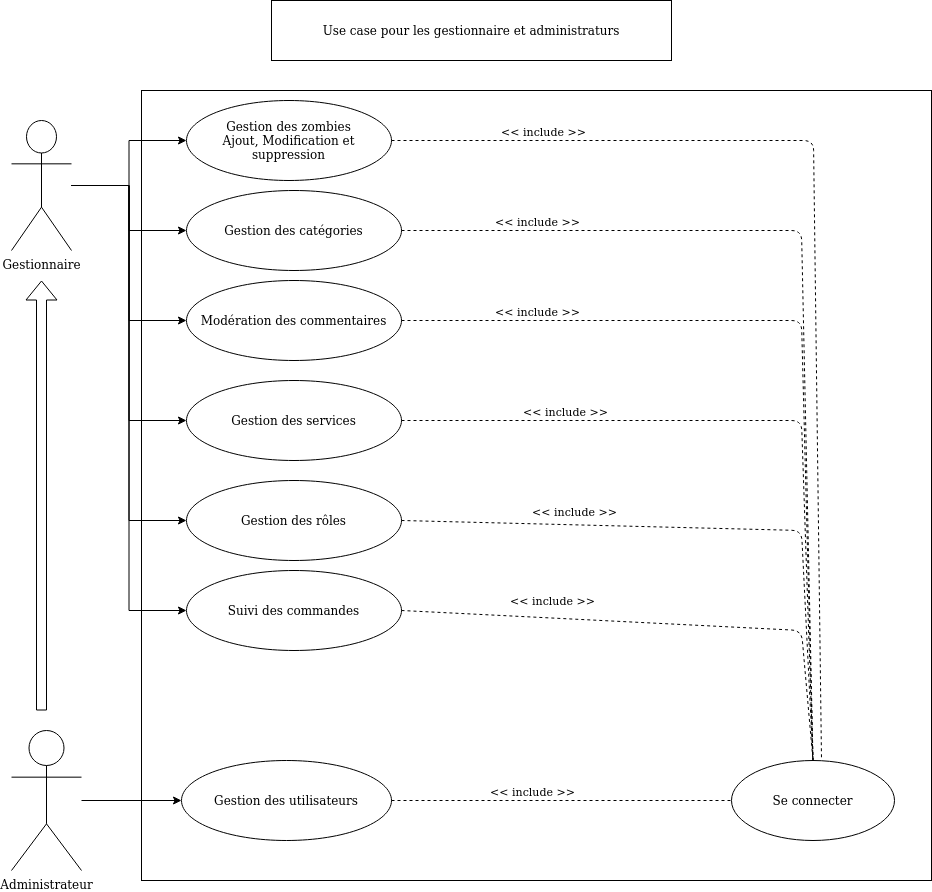

The diagram above was exported from draw.io. Its source (the exported page's mxGraphModel, read from the mxfile embedded in the PNG):
<mxGraphModel dx="1422" dy="744" grid="1" gridSize="10" guides="1" tooltips="1" connect="1" arrows="1" fold="1" page="1" pageScale="1" pageWidth="827" pageHeight="1169" math="0" shadow="0">
  <root>
    <mxCell id="0" />
    <mxCell id="1" parent="0" />
    <mxCell id="xckZjQ-870fb0-fa5IDs-58" value="" style="group" parent="1" vertex="1" connectable="0">
      <mxGeometry x="30" y="100" width="920" height="790" as="geometry" />
    </mxCell>
    <mxCell id="xckZjQ-870fb0-fa5IDs-57" value="" style="group" parent="xckZjQ-870fb0-fa5IDs-58" vertex="1" connectable="0">
      <mxGeometry x="130" width="790" height="790" as="geometry" />
    </mxCell>
    <mxCell id="xckZjQ-870fb0-fa5IDs-56" value="" style="group" parent="xckZjQ-870fb0-fa5IDs-57" vertex="1" connectable="0">
      <mxGeometry width="790" height="790" as="geometry" />
    </mxCell>
    <mxCell id="xckZjQ-870fb0-fa5IDs-55" value="" style="group" parent="xckZjQ-870fb0-fa5IDs-56" vertex="1" connectable="0">
      <mxGeometry width="790" height="790" as="geometry" />
    </mxCell>
    <mxCell id="xckZjQ-870fb0-fa5IDs-52" value="" style="group" parent="xckZjQ-870fb0-fa5IDs-55" vertex="1" connectable="0">
      <mxGeometry width="790" height="790" as="geometry" />
    </mxCell>
    <mxCell id="xckZjQ-870fb0-fa5IDs-3" value="" style="whiteSpace=wrap;html=1;aspect=fixed;" parent="xckZjQ-870fb0-fa5IDs-52" vertex="1">
      <mxGeometry width="790" height="790" as="geometry" />
    </mxCell>
    <mxCell id="xckZjQ-870fb0-fa5IDs-22" value="Suivi des commandes" style="ellipse;whiteSpace=wrap;html=1;" parent="xckZjQ-870fb0-fa5IDs-52" vertex="1">
      <mxGeometry x="45" y="480" width="215" height="80" as="geometry" />
    </mxCell>
    <mxCell id="xckZjQ-870fb0-fa5IDs-6" value="&lt;div&gt;Gestion des zombies&lt;/div&gt;&lt;div&gt;Ajout, Modification et suppression&lt;br&gt;&lt;/div&gt;" style="ellipse;whiteSpace=wrap;html=1;" parent="xckZjQ-870fb0-fa5IDs-56" vertex="1">
      <mxGeometry x="45" y="10" width="205" height="80" as="geometry" />
    </mxCell>
    <mxCell id="xckZjQ-870fb0-fa5IDs-11" value="Gestion des catégories" style="ellipse;whiteSpace=wrap;html=1;" parent="xckZjQ-870fb0-fa5IDs-56" vertex="1">
      <mxGeometry x="45" y="100" width="215" height="80" as="geometry" />
    </mxCell>
    <mxCell id="xckZjQ-870fb0-fa5IDs-14" value="Modération des commentaires" style="ellipse;whiteSpace=wrap;html=1;" parent="xckZjQ-870fb0-fa5IDs-56" vertex="1">
      <mxGeometry x="45" y="190" width="215" height="80" as="geometry" />
    </mxCell>
    <mxCell id="xckZjQ-870fb0-fa5IDs-20" value="Gestion des services" style="ellipse;whiteSpace=wrap;html=1;" parent="xckZjQ-870fb0-fa5IDs-56" vertex="1">
      <mxGeometry x="45" y="290" width="215" height="80" as="geometry" />
    </mxCell>
    <mxCell id="xckZjQ-870fb0-fa5IDs-21" value="Gestion des rôles" style="ellipse;whiteSpace=wrap;html=1;" parent="xckZjQ-870fb0-fa5IDs-56" vertex="1">
      <mxGeometry x="45" y="390" width="215" height="80" as="geometry" />
    </mxCell>
    <mxCell id="xckZjQ-870fb0-fa5IDs-1" value="Gestionnaire" style="shape=umlActor;verticalLabelPosition=bottom;labelBackgroundColor=#ffffff;verticalAlign=top;html=1;outlineConnect=0;" parent="xckZjQ-870fb0-fa5IDs-58" vertex="1">
      <mxGeometry y="30" width="60" height="130" as="geometry" />
    </mxCell>
    <mxCell id="xckZjQ-870fb0-fa5IDs-10" value="Gestion des utilisateurs" style="ellipse;whiteSpace=wrap;html=1;" parent="xckZjQ-870fb0-fa5IDs-58" vertex="1">
      <mxGeometry x="170" y="670" width="210" height="80" as="geometry" />
    </mxCell>
    <mxCell id="xckZjQ-870fb0-fa5IDs-27" value="Se connecter" style="ellipse;whiteSpace=wrap;html=1;" parent="xckZjQ-870fb0-fa5IDs-58" vertex="1">
      <mxGeometry x="720" y="670" width="163" height="80" as="geometry" />
    </mxCell>
    <mxCell id="xckZjQ-870fb0-fa5IDs-36" style="edgeStyle=orthogonalEdgeStyle;rounded=0;orthogonalLoop=1;jettySize=auto;html=1;" parent="xckZjQ-870fb0-fa5IDs-58" source="xckZjQ-870fb0-fa5IDs-28" target="xckZjQ-870fb0-fa5IDs-10" edge="1">
      <mxGeometry relative="1" as="geometry" />
    </mxCell>
    <mxCell id="xckZjQ-870fb0-fa5IDs-28" value="Administrateur" style="shape=umlActor;verticalLabelPosition=bottom;labelBackgroundColor=#ffffff;verticalAlign=top;html=1;outlineConnect=0;" parent="xckZjQ-870fb0-fa5IDs-58" vertex="1">
      <mxGeometry y="640" width="70" height="140" as="geometry" />
    </mxCell>
    <mxCell id="xckZjQ-870fb0-fa5IDs-34" value="" style="shape=flexArrow;endArrow=classic;html=1;" parent="xckZjQ-870fb0-fa5IDs-58" edge="1">
      <mxGeometry width="50" height="50" relative="1" as="geometry">
        <mxPoint x="30" y="620" as="sourcePoint" />
        <mxPoint x="30" y="190" as="targetPoint" />
      </mxGeometry>
    </mxCell>
    <mxCell id="xckZjQ-870fb0-fa5IDs-37" value="" style="endArrow=none;dashed=1;html=1;entryX=0;entryY=0.5;entryDx=0;entryDy=0;exitX=1;exitY=0.5;exitDx=0;exitDy=0;" parent="xckZjQ-870fb0-fa5IDs-58" source="xckZjQ-870fb0-fa5IDs-10" target="xckZjQ-870fb0-fa5IDs-27" edge="1">
      <mxGeometry width="50" height="50" relative="1" as="geometry">
        <mxPoint x="360" y="510" as="sourcePoint" />
        <mxPoint x="410" y="460" as="targetPoint" />
      </mxGeometry>
    </mxCell>
    <mxCell id="xckZjQ-870fb0-fa5IDs-38" value="&amp;lt;&amp;lt; include &amp;gt;&amp;gt;" style="edgeLabel;html=1;align=center;verticalAlign=middle;resizable=0;points=[];" parent="xckZjQ-870fb0-fa5IDs-37" vertex="1" connectable="0">
      <mxGeometry x="-0.3529" y="2" relative="1" as="geometry">
        <mxPoint x="30" y="-8" as="offset" />
      </mxGeometry>
    </mxCell>
    <mxCell id="xckZjQ-870fb0-fa5IDs-45" value="" style="endArrow=none;dashed=1;html=1;entryX=0.5;entryY=0;entryDx=0;entryDy=0;exitX=1;exitY=0.5;exitDx=0;exitDy=0;" parent="xckZjQ-870fb0-fa5IDs-58" source="xckZjQ-870fb0-fa5IDs-22" target="xckZjQ-870fb0-fa5IDs-27" edge="1">
      <mxGeometry width="50" height="50" relative="1" as="geometry">
        <mxPoint x="360" y="410" as="sourcePoint" />
        <mxPoint x="410" y="360" as="targetPoint" />
        <Array as="points">
          <mxPoint x="790" y="540" />
        </Array>
      </mxGeometry>
    </mxCell>
    <mxCell id="xckZjQ-870fb0-fa5IDs-46" value="&amp;lt;&amp;lt; include &amp;gt;&amp;gt;" style="edgeLabel;html=1;align=center;verticalAlign=middle;resizable=0;points=[];" parent="xckZjQ-870fb0-fa5IDs-45" vertex="1" connectable="0">
      <mxGeometry x="-0.4376" y="-3" relative="1" as="geometry">
        <mxPoint x="1.34" y="-20.44" as="offset" />
      </mxGeometry>
    </mxCell>
    <mxCell id="xckZjQ-870fb0-fa5IDs-39" value="" style="endArrow=none;dashed=1;html=1;exitX=1;exitY=0.5;exitDx=0;exitDy=0;entryX=0.552;entryY=-0.037;entryDx=0;entryDy=0;entryPerimeter=0;" parent="xckZjQ-870fb0-fa5IDs-58" source="xckZjQ-870fb0-fa5IDs-6" target="xckZjQ-870fb0-fa5IDs-27" edge="1">
      <mxGeometry width="50" height="50" relative="1" as="geometry">
        <mxPoint x="360" y="510" as="sourcePoint" />
        <mxPoint x="410" y="460" as="targetPoint" />
        <Array as="points">
          <mxPoint x="802" y="50" />
        </Array>
      </mxGeometry>
    </mxCell>
    <mxCell id="xckZjQ-870fb0-fa5IDs-51" value="&amp;lt;&amp;lt; include &amp;gt;&amp;gt;" style="edgeLabel;html=1;align=center;verticalAlign=middle;resizable=0;points=[];" parent="xckZjQ-870fb0-fa5IDs-39" vertex="1" connectable="0">
      <mxGeometry x="-0.7094" y="2" relative="1" as="geometry">
        <mxPoint y="-8" as="offset" />
      </mxGeometry>
    </mxCell>
    <mxCell id="xckZjQ-870fb0-fa5IDs-40" value="" style="endArrow=none;dashed=1;html=1;entryX=0.5;entryY=0;entryDx=0;entryDy=0;exitX=1;exitY=0.5;exitDx=0;exitDy=0;" parent="xckZjQ-870fb0-fa5IDs-58" source="xckZjQ-870fb0-fa5IDs-11" target="xckZjQ-870fb0-fa5IDs-27" edge="1">
      <mxGeometry width="50" height="50" relative="1" as="geometry">
        <mxPoint x="360" y="400" as="sourcePoint" />
        <mxPoint x="410" y="350" as="targetPoint" />
        <Array as="points">
          <mxPoint x="790" y="140" />
        </Array>
      </mxGeometry>
    </mxCell>
    <mxCell id="xckZjQ-870fb0-fa5IDs-50" value="&amp;lt;&amp;lt; include &amp;gt;&amp;gt;" style="edgeLabel;html=1;align=center;verticalAlign=middle;resizable=0;points=[];" parent="xckZjQ-870fb0-fa5IDs-40" vertex="1" connectable="0">
      <mxGeometry x="-0.6968" y="2" relative="1" as="geometry">
        <mxPoint x="-6" y="-8" as="offset" />
      </mxGeometry>
    </mxCell>
    <mxCell id="xckZjQ-870fb0-fa5IDs-41" value="" style="endArrow=none;dashed=1;html=1;exitX=1;exitY=0.5;exitDx=0;exitDy=0;entryX=0.5;entryY=0;entryDx=0;entryDy=0;" parent="xckZjQ-870fb0-fa5IDs-58" source="xckZjQ-870fb0-fa5IDs-14" target="xckZjQ-870fb0-fa5IDs-27" edge="1">
      <mxGeometry width="50" height="50" relative="1" as="geometry">
        <mxPoint x="360" y="320" as="sourcePoint" />
        <mxPoint x="410" y="270" as="targetPoint" />
        <Array as="points">
          <mxPoint x="790" y="230" />
        </Array>
      </mxGeometry>
    </mxCell>
    <mxCell id="xckZjQ-870fb0-fa5IDs-49" value="&amp;lt;&amp;lt; include &amp;gt;&amp;gt;" style="edgeLabel;html=1;align=center;verticalAlign=middle;resizable=0;points=[];" parent="xckZjQ-870fb0-fa5IDs-41" vertex="1" connectable="0">
      <mxGeometry x="-0.6739" y="3" relative="1" as="geometry">
        <mxPoint x="-2" y="-7" as="offset" />
      </mxGeometry>
    </mxCell>
    <mxCell id="xckZjQ-870fb0-fa5IDs-42" value="" style="endArrow=none;dashed=1;html=1;entryX=0.5;entryY=0;entryDx=0;entryDy=0;exitX=1;exitY=0.5;exitDx=0;exitDy=0;" parent="xckZjQ-870fb0-fa5IDs-58" source="xckZjQ-870fb0-fa5IDs-20" target="xckZjQ-870fb0-fa5IDs-27" edge="1">
      <mxGeometry width="50" height="50" relative="1" as="geometry">
        <mxPoint x="360" y="360" as="sourcePoint" />
        <mxPoint x="410" y="310" as="targetPoint" />
        <Array as="points">
          <mxPoint x="790" y="330" />
        </Array>
      </mxGeometry>
    </mxCell>
    <mxCell id="xckZjQ-870fb0-fa5IDs-48" value="&amp;lt;&amp;lt; include &amp;gt;&amp;gt;" style="edgeLabel;html=1;align=center;verticalAlign=middle;resizable=0;points=[];" parent="xckZjQ-870fb0-fa5IDs-42" vertex="1" connectable="0">
      <mxGeometry x="-0.5596" y="2" relative="1" as="geometry">
        <mxPoint y="-8" as="offset" />
      </mxGeometry>
    </mxCell>
    <mxCell id="xckZjQ-870fb0-fa5IDs-43" value="" style="endArrow=none;dashed=1;html=1;entryX=0.5;entryY=0;entryDx=0;entryDy=0;exitX=1;exitY=0.5;exitDx=0;exitDy=0;" parent="xckZjQ-870fb0-fa5IDs-58" source="xckZjQ-870fb0-fa5IDs-21" target="xckZjQ-870fb0-fa5IDs-27" edge="1">
      <mxGeometry width="50" height="50" relative="1" as="geometry">
        <mxPoint x="360" y="360" as="sourcePoint" />
        <mxPoint x="410" y="310" as="targetPoint" />
        <Array as="points">
          <mxPoint x="790" y="440" />
        </Array>
      </mxGeometry>
    </mxCell>
    <mxCell id="xckZjQ-870fb0-fa5IDs-47" value="&amp;lt;&amp;lt; include &amp;gt;&amp;gt;" style="edgeLabel;html=1;align=center;verticalAlign=middle;resizable=0;points=[];" parent="xckZjQ-870fb0-fa5IDs-43" vertex="1" connectable="0">
      <mxGeometry x="-0.4507" y="-4" relative="1" as="geometry">
        <mxPoint y="-18.32" as="offset" />
      </mxGeometry>
    </mxCell>
    <mxCell id="xckZjQ-870fb0-fa5IDs-35" style="edgeStyle=orthogonalEdgeStyle;rounded=0;orthogonalLoop=1;jettySize=auto;html=1;entryX=0;entryY=0.5;entryDx=0;entryDy=0;" parent="xckZjQ-870fb0-fa5IDs-58" source="xckZjQ-870fb0-fa5IDs-1" target="xckZjQ-870fb0-fa5IDs-22" edge="1">
      <mxGeometry relative="1" as="geometry" />
    </mxCell>
    <mxCell id="xckZjQ-870fb0-fa5IDs-9" style="edgeStyle=orthogonalEdgeStyle;rounded=0;orthogonalLoop=1;jettySize=auto;html=1;entryX=0;entryY=0.5;entryDx=0;entryDy=0;" parent="xckZjQ-870fb0-fa5IDs-58" source="xckZjQ-870fb0-fa5IDs-1" target="xckZjQ-870fb0-fa5IDs-6" edge="1">
      <mxGeometry relative="1" as="geometry" />
    </mxCell>
    <mxCell id="xckZjQ-870fb0-fa5IDs-13" style="edgeStyle=orthogonalEdgeStyle;rounded=0;orthogonalLoop=1;jettySize=auto;html=1;entryX=0;entryY=0.5;entryDx=0;entryDy=0;" parent="xckZjQ-870fb0-fa5IDs-58" source="xckZjQ-870fb0-fa5IDs-1" target="xckZjQ-870fb0-fa5IDs-11" edge="1">
      <mxGeometry relative="1" as="geometry" />
    </mxCell>
    <mxCell id="xckZjQ-870fb0-fa5IDs-15" style="edgeStyle=orthogonalEdgeStyle;rounded=0;orthogonalLoop=1;jettySize=auto;html=1;entryX=0;entryY=0.5;entryDx=0;entryDy=0;" parent="xckZjQ-870fb0-fa5IDs-58" source="xckZjQ-870fb0-fa5IDs-1" target="xckZjQ-870fb0-fa5IDs-14" edge="1">
      <mxGeometry relative="1" as="geometry" />
    </mxCell>
    <mxCell id="xckZjQ-870fb0-fa5IDs-23" style="edgeStyle=orthogonalEdgeStyle;rounded=0;orthogonalLoop=1;jettySize=auto;html=1;entryX=0;entryY=0.5;entryDx=0;entryDy=0;" parent="xckZjQ-870fb0-fa5IDs-58" source="xckZjQ-870fb0-fa5IDs-1" target="xckZjQ-870fb0-fa5IDs-20" edge="1">
      <mxGeometry relative="1" as="geometry" />
    </mxCell>
    <mxCell id="xckZjQ-870fb0-fa5IDs-24" style="edgeStyle=orthogonalEdgeStyle;rounded=0;orthogonalLoop=1;jettySize=auto;html=1;entryX=0;entryY=0.5;entryDx=0;entryDy=0;" parent="xckZjQ-870fb0-fa5IDs-58" source="xckZjQ-870fb0-fa5IDs-1" target="xckZjQ-870fb0-fa5IDs-21" edge="1">
      <mxGeometry relative="1" as="geometry" />
    </mxCell>
    <mxCell id="xckZjQ-870fb0-fa5IDs-59" value="Use case pour les gestionnaire et administraturs" style="rounded=0;whiteSpace=wrap;html=1;" parent="1" vertex="1">
      <mxGeometry x="290" y="10" width="400" height="60" as="geometry" />
    </mxCell>
  </root>
</mxGraphModel>